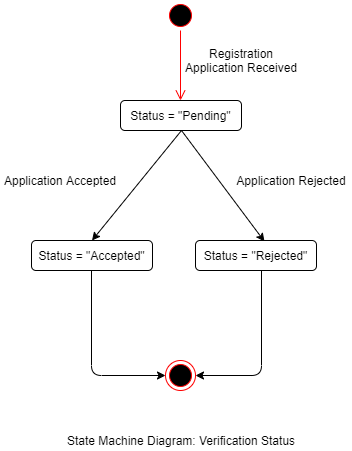

The diagram above was exported from draw.io. Its source (the exported page's mxGraphModel, read from the mxfile embedded in the PNG):
<mxGraphModel dx="1563" dy="702" grid="1" gridSize="10" guides="1" tooltips="1" connect="1" arrows="1" fold="1" page="1" pageScale="1" pageWidth="827" pageHeight="1169" math="0" shadow="0">
  <root>
    <mxCell id="0" />
    <mxCell id="1" parent="0" />
    <mxCell id="62zRnPBtMgX5K0NSJiv6-1" value="" style="ellipse;html=1;shape=startState;fillColor=#000000;strokeColor=#ff0000;" parent="1" vertex="1">
      <mxGeometry x="384" y="30" width="30" height="30" as="geometry" />
    </mxCell>
    <mxCell id="62zRnPBtMgX5K0NSJiv6-2" value="" style="edgeStyle=orthogonalEdgeStyle;html=1;verticalAlign=bottom;endArrow=open;endSize=8;strokeColor=#ff0000;" parent="1" source="62zRnPBtMgX5K0NSJiv6-1" edge="1">
      <mxGeometry relative="1" as="geometry">
        <mxPoint x="399" y="130" as="targetPoint" />
      </mxGeometry>
    </mxCell>
    <mxCell id="62zRnPBtMgX5K0NSJiv6-3" value="" style="ellipse;html=1;shape=endState;fillColor=#000000;strokeColor=#ff0000;" parent="1" vertex="1">
      <mxGeometry x="384" y="390" width="30" height="30" as="geometry" />
    </mxCell>
    <mxCell id="62zRnPBtMgX5K0NSJiv6-4" value="Status = &quot;Pending&quot;" style="rounded=1;whiteSpace=wrap;html=1;" parent="1" vertex="1">
      <mxGeometry x="339" y="130" width="121" height="30" as="geometry" />
    </mxCell>
    <mxCell id="62zRnPBtMgX5K0NSJiv6-5" value="" style="endArrow=classic;html=1;entryX=0.5;entryY=0;entryDx=0;entryDy=0;" parent="1" target="62zRnPBtMgX5K0NSJiv6-7" edge="1">
      <mxGeometry width="50" height="50" relative="1" as="geometry">
        <mxPoint x="400" y="160" as="sourcePoint" />
        <mxPoint x="320" y="220" as="targetPoint" />
      </mxGeometry>
    </mxCell>
    <mxCell id="62zRnPBtMgX5K0NSJiv6-6" value="" style="endArrow=classic;html=1;entryX=0.57;entryY=0.033;entryDx=0;entryDy=0;entryPerimeter=0;" parent="1" target="62zRnPBtMgX5K0NSJiv6-8" edge="1">
      <mxGeometry width="50" height="50" relative="1" as="geometry">
        <mxPoint x="400" y="160" as="sourcePoint" />
        <mxPoint x="480" y="220" as="targetPoint" />
      </mxGeometry>
    </mxCell>
    <mxCell id="62zRnPBtMgX5K0NSJiv6-7" value="Status = &quot;Accepted&quot;" style="rounded=1;whiteSpace=wrap;html=1;" parent="1" vertex="1">
      <mxGeometry x="250" y="270" width="121" height="30" as="geometry" />
    </mxCell>
    <mxCell id="62zRnPBtMgX5K0NSJiv6-8" value="Status = &quot;Rejected&quot;" style="rounded=1;whiteSpace=wrap;html=1;" parent="1" vertex="1">
      <mxGeometry x="414" y="270" width="121" height="30" as="geometry" />
    </mxCell>
    <mxCell id="62zRnPBtMgX5K0NSJiv6-10" value="" style="endArrow=classic;html=1;entryX=0;entryY=0.5;entryDx=0;entryDy=0;" parent="1" target="62zRnPBtMgX5K0NSJiv6-3" edge="1">
      <mxGeometry width="50" height="50" relative="1" as="geometry">
        <mxPoint x="310" y="300" as="sourcePoint" />
        <mxPoint x="310" y="410" as="targetPoint" />
        <Array as="points">
          <mxPoint x="310" y="405" />
        </Array>
      </mxGeometry>
    </mxCell>
    <mxCell id="62zRnPBtMgX5K0NSJiv6-11" value="" style="endArrow=classic;html=1;entryX=1;entryY=0.5;entryDx=0;entryDy=0;" parent="1" target="62zRnPBtMgX5K0NSJiv6-3" edge="1">
      <mxGeometry width="50" height="50" relative="1" as="geometry">
        <mxPoint x="480" y="300" as="sourcePoint" />
        <mxPoint x="554" y="405" as="targetPoint" />
        <Array as="points">
          <mxPoint x="480" y="405" />
        </Array>
      </mxGeometry>
    </mxCell>
    <mxCell id="62zRnPBtMgX5K0NSJiv6-12" value="Registration Application Received" style="text;html=1;strokeColor=none;fillColor=none;align=center;verticalAlign=middle;whiteSpace=wrap;rounded=0;" parent="1" vertex="1">
      <mxGeometry x="400" y="80" width="120" height="20" as="geometry" />
    </mxCell>
    <mxCell id="62zRnPBtMgX5K0NSJiv6-13" value="Application Rejected" style="text;html=1;strokeColor=none;fillColor=none;align=center;verticalAlign=middle;whiteSpace=wrap;rounded=0;" parent="1" vertex="1">
      <mxGeometry x="450" y="200" width="120" height="20" as="geometry" />
    </mxCell>
    <mxCell id="62zRnPBtMgX5K0NSJiv6-14" value="Application Accepted" style="text;html=1;strokeColor=none;fillColor=none;align=center;verticalAlign=middle;whiteSpace=wrap;rounded=0;" parent="1" vertex="1">
      <mxGeometry x="219" y="200" width="120" height="20" as="geometry" />
    </mxCell>
    <mxCell id="68l3T0fEDoxFU7FP-yWO-1" value="State Machine Diagram: Verification Status" style="text;html=1;strokeColor=none;fillColor=none;align=center;verticalAlign=middle;whiteSpace=wrap;rounded=0;" vertex="1" parent="1">
      <mxGeometry x="274.5" y="460" width="250" height="20" as="geometry" />
    </mxCell>
  </root>
</mxGraphModel>